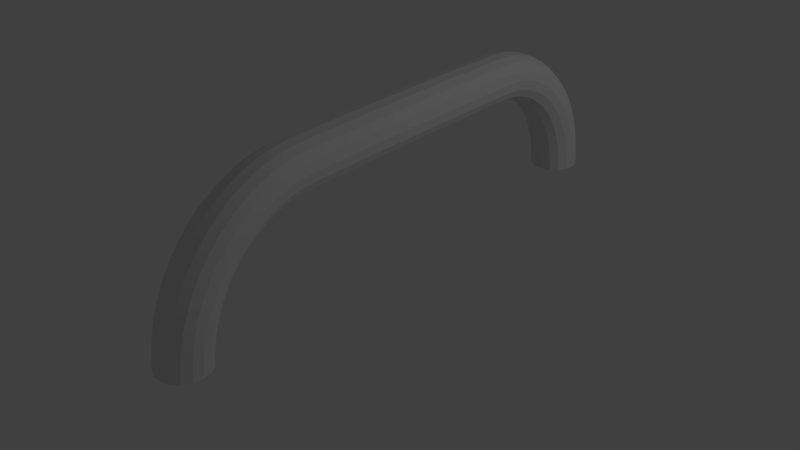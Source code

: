 # Source: track_part_2.blend  (saved by Blender 2.78.0; exported with 4.5.12 LTS)
import bpy
from mathutils import Matrix  # noqa: F401  (used for matrix-valued properties, if any)

bpy.ops.wm.read_factory_settings(use_empty=True)
scene = bpy.context.scene
scene.name = 'Scene'

# ---- collections
col_collection_1 = bpy.data.collections.new('Collection 1'); scene.collection.children.link(col_collection_1)

# ---- world
world_world = bpy.data.worlds.new('World'); scene.world = world_world
world_world.color = (0.05088, 0.05088, 0.05088)
world_world.use_sun_shadow = False
world_world.sun_shadow_jitter_overblur = 0.0
world_world.cycles.sampling_method = 'MANUAL'

# ---- cameras
cam_camera = bpy.data.cameras.new('Camera')
cam_camera.clip_end = 100.0
cam_camera.lens = 35.0
cam_camera.sensor_width = 32.0
cam_camera.sensor_height = 18.0
cam_camera.ortho_scale = 7.314
cam_camera.dof.focus_distance = 0.0
cam_camera.dof.aperture_fstop = 128.0

# ---- lights
light_lamp = bpy.data.lights.new('Lamp', 'POINT')
light_lamp.transmission_factor = 0.0
light_lamp.cutoff_distance = 30.0
light_lamp.energy = 100.0
light_lamp.shadow_buffer_clip_start = 1.001
light_lamp.shadow_soft_size = 0.1
light_lamp.shadow_maximum_resolution = 0.006
light_lamp.use_absolute_resolution = True

# ---- meshes
me_circle_002 = bpy.data.meshes.new('Circle.002')
me_circle_002.from_pydata([(0.9927, 1.0, 3.534), (0.9847, 1.011e-06, 4.534), (0.9848, 0.1951, 4.515), (0.9853, 0.3827, 4.458), (0.986, 0.5556, 4.365), (0.987, 0.7071, 4.241), (0.9882, 0.8315, 4.089), (0.9896, 0.9239, 3.916), (0.9911, 0.9808, 3.729), (0.9927, 1.5, 3.534), (0.9807, 1.353e-06, 5.034), (0.9809, 0.2926, 5.005), (0.9816, 0.574, 4.92), (0.9827, 0.8334, 4.781), (0.9842, 1.061, 4.594), (0.986, 1.247, 4.367), (0.9881, 1.386, 4.108), (0.9903, 1.471, 3.826), (0.4927, 1.0, 3.53), (0.4847, 1.011e-06, 4.53), (0.4849, 0.1951, 4.511), (0.4853, 0.3827, 4.454), (0.486, 0.5556, 4.361), (0.487, 0.7071, 4.237), (0.4882, 0.8315, 4.085), (0.4896, 0.9239, 3.912), (0.4911, 0.9808, 3.725), (0.4927, 1.5, 3.53), (0.4524, -1.061, 4.054), (0.4807, 1.353e-06, 5.03), (0.4809, 0.2926, 5.001), (0.4816, 0.574, 4.916), (0.4827, 0.8334, 4.777), (0.4842, 1.061, 4.59), (0.486, 1.247, 4.363), (0.4881, 1.386, 4.104), (0.4903, 1.471, 3.822), (0.5245, 1.0, 1.025), (0.5245, 1.013e-06, 0.02452), (0.5245, 0.1951, 0.04374), (0.5245, 0.3827, 0.1006), (0.5245, 0.5556, 0.1931), (0.5245, 0.7071, 0.3174), (0.5245, 0.8315, 0.469), (0.5245, 0.9239, 0.6418), (0.5245, 0.9808, 0.8294), (0.5245, 1.5, 1.025), (0.5245, 1.311e-06, -0.4755), (0.5245, 0.2926, -0.4467), (0.5245, 0.574, -0.3613), (0.5245, 0.8334, -0.2227), (0.5245, 1.061, -0.03613), (0.5245, 1.247, 0.1912), (0.5245, 1.386, 0.4505), (0.5245, 1.471, 0.7319), (1.025, 1.0, 1.025), (1.025, 1.013e-06, 0.02452), (1.025, 0.1951, 0.04374), (1.025, 0.3827, 0.1006), (1.025, 0.5556, 0.1931), (1.025, 0.7071, 0.3174), (1.025, 0.8315, 0.469), (1.025, 0.9239, 0.6418), (1.025, 0.9808, 0.8294), (1.025, 1.5, 1.025), (1.061, -1.061, 0.5), (1.025, 1.311e-06, -0.4755), (1.025, 0.2926, -0.4467), (1.025, 0.574, -0.3613), (1.025, 0.8334, -0.2227), (1.025, 1.061, -0.03613), (1.025, 1.247, 0.1912), (1.025, 1.386, 0.4505), (1.025, 1.471, 0.7319)], [], [(3, 12, 11, 2), (4, 13, 12, 3), (5, 14, 13, 4), (6, 15, 14, 5), (7, 16, 15, 6), (8, 17, 16, 7), (0, 9, 17, 8), (2, 11, 10, 1), (21, 20, 30, 31), (22, 21, 31, 32), (23, 22, 32, 33), (24, 23, 33, 34), (25, 24, 34, 35), (26, 25, 35, 36), (18, 26, 36, 27), (20, 19, 29, 30), (2, 1, 19, 20), (3, 2, 20, 21), (4, 3, 21, 22), (5, 4, 22, 23), (6, 5, 23, 24), (7, 6, 24, 25), (10, 11, 30, 29), (8, 7, 25, 26), (11, 12, 31, 30), (0, 8, 26, 18), (12, 13, 32, 31), (13, 14, 33, 32), (14, 15, 34, 33), (15, 16, 35, 34), (16, 17, 36, 35), (17, 9, 27, 36), (40, 49, 48, 39), (41, 50, 49, 40), (42, 51, 50, 41), (43, 52, 51, 42), (44, 53, 52, 43), (45, 54, 53, 44), (37, 46, 54, 45), (39, 48, 47, 38), (58, 57, 67, 68), (59, 58, 68, 69), (60, 59, 69, 70), (61, 60, 70, 71), (62, 61, 71, 72), (63, 62, 72, 73), (55, 63, 73, 64), (57, 56, 66, 67), (39, 38, 56, 57), (40, 39, 57, 58), (41, 40, 58, 59), (42, 41, 59, 60), (43, 42, 60, 61), (44, 43, 61, 62), (47, 48, 67, 66), (45, 44, 62, 63), (48, 49, 68, 67), (37, 45, 63, 55), (49, 50, 69, 68), (50, 51, 70, 69), (51, 52, 71, 70), (52, 53, 72, 71), (53, 54, 73, 72), (54, 46, 64, 73), (27, 9, 64, 46), (9, 0, 55, 64), (27, 46, 37, 18), (0, 18, 37, 55)])
me_circle_002.use_remesh_preserve_volume = False
me_circle_002.use_remesh_preserve_attributes = False
me_circle_002.use_mirror_vertex_groups = False
me_circle_002.update()

# ---- objects
ob_lamp = bpy.data.objects.new('Lamp', light_lamp)
ob_camera = bpy.data.objects.new('Camera', cam_camera)
ob_circle_002 = bpy.data.objects.new('Circle.002', me_circle_002)

# ---- transforms, parenting, visibility, modifiers, constraints
ob_lamp.location = (4.076, 1.005, 5.904)
ob_lamp.rotation_euler = (0.6503, 0.05522, 1.866)
ob_lamp.lock_rotations_4d = False
ob_lamp.empty_display_type = 'ARROWS'
ob_lamp.color = (0.0, 0.0, 0.0, 0.0)
ob_lamp.lineart.crease_threshold = 0.0
ob_camera.location = (7.481, -6.042, 5.344)
ob_camera.rotation_euler = (1.109, 0.0, 0.8149)
ob_camera.lock_rotations_4d = False
ob_camera.empty_display_type = 'ARROWS'
ob_camera.color = (0.0, 0.0, 0.0, 0.0)
ob_camera.display_type = 'WIRE'
ob_camera.lineart.crease_threshold = 0.0
ob_circle_002.location = (-2.321, 1.008, 1.406)
ob_circle_002.rotation_euler = (1.571, -0.0, 0.0)
ob_circle_002.lineart.crease_threshold = 0.0
_m = ob_circle_002.modifiers.new('Subsurf', 'SUBSURF')
_m.uv_smooth = 'PRESERVE_CORNERS'
_m.quality = 2
_m.levels = 0
_m.show_only_control_edges = False

# ---- collection membership
col_collection_1.objects.link(ob_lamp)
col_collection_1.objects.link(ob_camera)
col_collection_1.objects.link(ob_circle_002)

# ---- scene / render settings (as saved in the file)
scene.frame_start = 1; scene.frame_end = 250; scene.frame_set(1)
scene.render.engine = 'BLENDER_EEVEE_NEXT'
scene.render.resolution_percentage = 50
scene.render.dither_intensity = 0.0
scene.cycles.use_denoising = False
scene.cycles.samples = 128
scene.cycles.sampling_pattern = 'TABULATED_SOBOL'
scene.cycles.light_sampling_threshold = 0.0
scene.cycles.use_adaptive_sampling = False
scene.cycles.use_light_tree = False
scene.cycles.blur_glossy = 0.0
scene.cycles.sample_clamp_indirect = 0.0
scene.view_settings.view_transform = 'Standard'
bpy.context.view_layer.update()

# ---- added for rendering (the .blend has no active camera): camera
cam_auto = bpy.data.cameras.new('AutoCamera')
cam_auto.lens = 50.0
cam_auto.sensor_width = 36.0
cam_auto.clip_end = 1000.0
ob_auto_camera = bpy.data.objects.new('AutoCamera', cam_auto)
scene.collection.objects.link(ob_auto_camera)
ob_auto_camera.location = (4.08441, -8.05034, 6.14513)
ob_auto_camera.rotation_euler = (1.09748, -7.21219e-08, 0.694738)
scene.camera = ob_auto_camera
bpy.context.view_layer.update()
